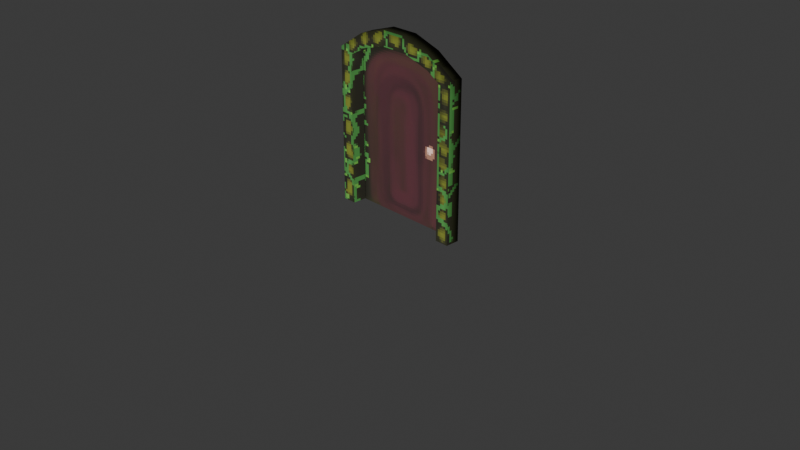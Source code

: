 # Source: doors.blend  (saved by Blender 5.2.7; exported with 4.5.12 LTS)
import bpy
from mathutils import Matrix  # noqa: F401  (used for matrix-valued properties, if any)

bpy.ops.wm.read_factory_settings(use_empty=True)
scene = bpy.context.scene
scene.name = 'Scene'

# ---- collections
col_collection = bpy.data.collections.new('Collection'); scene.collection.children.link(col_collection)
col_door = bpy.data.collections.new('Door'); scene.collection.children.link(col_door)

# ---- images (referenced by path relative to the original .blend; pixels are not part of the script)
import os
ASSET_DIR = os.environ.get("B2B_ASSET_DIR", "")  # directory of the original .blend (textures are referenced by path, not embedded)
HERE = os.path.dirname(os.path.abspath(__file__))  # packed textures are extracted next to this script under _unpacked/

def load_image(name, relpath, width, height, colorspace="sRGB"):
    """Load a texture the original file referenced (path relative to the .blend, or extracted next to this script)."""
    p = next((c for c in (os.path.join(HERE, relpath), os.path.join(ASSET_DIR, relpath)) if relpath and os.path.exists(c)), "")
    if p:
        img = bpy.data.images.load(p, check_existing=True)
        img.name = name
    else:  # same state as the original file: an image datablock whose file is absent (Cycles renders it pink)
        img = bpy.data.images.new(name, width, height)
        img.source = "FILE"
        img.filepath = "//" + (relpath or name)
    img.colorspace_settings.name = colorspace
    return img
img_door = load_image('Door', '_unpacked/Door.fcbc3255.png', 128, 128, 'sRGB')

# ---- materials (node trees are filled in below, after node groups)
mat_material = bpy.data.materials.new('Material')
mat_material.alpha_threshold = 0.0
mat_material.use_backface_culling_lightprobe_volume = False
mat_material.roughness = 0.5
mat_material.line_color = (0.0, 0.0, 0.0, 1.0)

# ---- material node trees
mat_material.use_nodes = True; mat_material.node_tree.nodes.clear()
_N = mat_material.node_tree.nodes; _L = mat_material.node_tree.links
n0 = _N.new('ShaderNodeOutputMaterial'); n0.name = 'Material Output'; n0.location = (200, 100)
n1 = _N.new('ShaderNodeBsdfPrincipled'); n1.name = 'Principled BSDF'; n1.location = (-200, 100)
n1.inputs[1].default_value = 0.4318
n1.inputs[2].default_value = 0.8636
n2 = _N.new('ShaderNodeTexImage'); n2.name = 'Image Texture'; n2.location = (-522, 75)
n2.image = img_door
n2.interpolation = 'Closest'
_L.new(n1.outputs[0], n0.inputs[0])
_L.new(n2.outputs[0], n1.inputs[0])
n0.is_active_output = True

# ---- world
world_world = bpy.data.worlds.new('World'); scene.world = world_world
world_world.use_nodes = True; world_world.node_tree.nodes.clear()
_N = world_world.node_tree.nodes; _L = world_world.node_tree.links
n0 = _N.new('ShaderNodeOutputWorld'); n0.name = 'World Output'; n0.location = (200, 100)
n1 = _N.new('ShaderNodeBackground'); n1.name = 'Background'; n1.location = (-200, 100)
n1.inputs[0].default_value = (0.05088, 0.05088, 0.05088, 1.0)
_L.new(n1.outputs[0], n0.inputs[0])
n0.is_active_output = True
world_world.color = (0.05088, 0.05088, 0.05088)
world_world.sun_shadow_jitter_overblur = 0.0

# ---- cameras
cam_camera = bpy.data.cameras.new('Camera')
cam_camera.clip_end = 100.0
cam_camera.ortho_scale = 7.314

# ---- lights
light_light = bpy.data.lights.new('Light', 'SUN')
light_light.angle = 0.1993
light_light.energy = 5.0
light_light.shadow_soft_size = 0.1
light_light.shadow_cascade_max_distance = 1000.0

# ---- meshes
me_cube = bpy.data.meshes.new('Cube')
me_cube.from_pydata([(0.75, 0.075, 1.658), (0.75, 0.075, 0.0), (0.75, -0.075, 1.658), (0.75, -0.075, 0.0), (-0.75, 0.075, 1.658), (-0.75, 0.075, 0.0), (-0.75, -0.075, 1.658), (-0.75, -0.075, 0.0), (0.45, -0.075, 1.853), (0.15, -0.075, 1.95), (-0.15, -0.075, 1.95), (-0.45, -0.075, 1.853), (-0.45, 0.075, 1.853), (-0.15, 0.075, 1.95), (0.15, 0.075, 1.95), (0.45, 0.075, 1.853), (0.75, 0.075, 1.105), (0.75, 0.075, 0.5526), (-0.75, -0.075, 0.5526), (-0.75, -0.075, 1.105), (0.75, -0.075, 1.105), (0.75, -0.075, 0.5526), (-0.75, 0.075, 1.105), (-0.75, 0.075, 0.5526), (-0.6, -0.075, 1.755), (-0.6, -0.075, 0.0), (-0.6, 0.075, 1.755), (-0.6, -0.075, 0.585), (-0.6, -0.075, 1.17), (0.6, -0.075, 0.0), (0.6, 0.075, 1.755), (0.6, -0.075, 1.755), (0.6, -0.075, 0.585), (0.6, -0.075, 1.17), (-0.75, -0.075, 1.381), (0.75, 0.075, 1.381), (0.75, -0.075, 1.381), (-0.75, 0.075, 1.381), (-0.6, -0.075, 1.463), (0.6, -0.075, 1.463), (-0.75, -0.075, 1.52), (0.75, 0.075, 1.52), (0.75, -0.075, 1.52), (-0.75, 0.075, 1.52), (0.45, -0.075, 1.698), (0.15, -0.075, 1.787), (-0.15, -0.075, 1.787), (-0.45, -0.075, 1.698), (-0.6, -0.075, 1.609), (0.6, -0.075, 1.609), (-0.6, 0.075, 0.0), (-0.45, 0.075, 0.0), (-0.15, 0.075, 0.0), (0.15, 0.075, 0.0), (0.45, 0.075, 0.0), (0.45, 0.075, 0.6175), (0.15, 0.075, 0.65), (-0.15, 0.075, 0.65), (-0.45, 0.075, 0.6175), (0.45, 0.075, 1.544), (0.45, 0.075, 1.235), (0.15, 0.075, 1.625), (0.15, 0.075, 1.3), (-0.15, 0.075, 1.625), (-0.15, 0.075, 1.3), (-0.45, 0.075, 1.544), (-0.45, 0.075, 1.235), (0.6, 0.075, 0.585), (0.6, 0.075, 1.17), (-0.6, 0.075, 0.585), (-0.6, 0.075, 1.17), (-0.6, 0.075, 1.463), (0.6, 0.075, 0.0), (0.6, 0.075, 1.463), (0.45, 0.075, 1.698), (0.15, 0.075, 1.787), (-0.15, 0.075, 1.787), (-0.45, 0.075, 1.698), (-0.6, 0.075, 1.609), (0.6, 0.075, 1.609)], [], [(26, 4, 6, 24), (48, 24, 6, 40), (40, 6, 4, 43), (41, 0, 2, 42), (49, 31, 8, 44), (44, 8, 9, 45), (45, 9, 10, 46), (46, 10, 11, 47), (30, 15, 8, 31), (15, 14, 9, 8), (14, 13, 10, 9), (13, 12, 11, 10), (32, 33, 68, 67), (45, 46, 76, 75), (38, 28, 70, 71), (39, 49, 79, 73), (1, 17, 21, 3), (17, 16, 20, 21), (7, 18, 23, 5), (18, 19, 22, 23), (25, 27, 18, 7), (27, 28, 19, 18), (46, 47, 77, 76), (48, 38, 71, 78), (47, 11, 24, 48), (12, 26, 24, 11), (21, 20, 33, 32), (3, 21, 32, 29), (0, 30, 31, 2), (42, 2, 31, 49), (20, 36, 39, 33), (47, 48, 78, 77), (27, 25, 50, 69), (28, 27, 69, 70), (33, 39, 73, 68), (16, 35, 36, 20), (19, 34, 37, 22), (28, 38, 34, 19), (36, 42, 49, 39), (49, 44, 74, 79), (29, 32, 67, 72), (44, 45, 75, 74), (35, 41, 42, 36), (34, 40, 43, 37), (38, 48, 40, 34), (52, 57, 58, 51), (57, 64, 66, 58), (53, 56, 57, 52), (56, 62, 64, 57), (54, 55, 56, 53), (55, 60, 62, 56), (72, 67, 55, 54), (67, 68, 60, 55), (58, 66, 70, 69), (51, 58, 69, 50), (66, 65, 71, 70), (64, 63, 65, 66), (62, 61, 63, 64), (60, 59, 61, 62), (68, 73, 59, 60), (65, 77, 78, 71), (63, 76, 77, 65), (61, 75, 76, 63), (59, 74, 75, 61), (73, 79, 74, 59)])
me_cube.polygons.foreach_set('use_smooth', [True] * 65)
_uv = me_cube.uv_layers.new(name='UVMap')
_uv.uv.foreach_set('vector', [0.8857, 0.9347, 0.8857, 0.9814, 0.8391, 0.9814, 0.8391, 0.9347, 0.4196, 0.106, 0.4196, 0.06057, 0.4662, 0.09084, 0.4662, 0.1338, 0.8391, 0.04293, 0.8391, 0.0, 0.8857, 0.0, 0.8857, 0.04293, 0.8857, 0.04293, 0.8857, 0.0, 0.9323, 0.0, 0.9323, 0.04293, 0.04662, 0.106, 0.04662, 0.06057, 0.09323, 0.0303, 0.09323, 0.07828, 0.09323, 0.07828, 0.09323, 0.0303, 0.1865, 0.0, 0.1865, 0.0505, 0.1865, 0.0505, 0.1865, 0.0, 0.2797, 0.0, 0.2797, 0.0505, 0.2797, 0.0505, 0.2797, 0.0, 0.3729, 0.0303, 0.3729, 0.07828, 0.8857, 0.5618, 0.8857, 0.6084, 0.8391, 0.6084, 0.8391, 0.5618, 0.8857, 0.6084, 0.8857, 0.7017, 0.8391, 0.7017, 0.8391, 0.6084, 0.8857, 0.7017, 0.8857, 0.7949, 0.8391, 0.7949, 0.8391, 0.7017, 0.8857, 0.7949, 0.8857, 0.8881, 0.8391, 0.8881, 0.8391, 0.7949, 0.9323, 0.3182, 0.9323, 0.1364, 0.979, 0.1364, 0.979, 0.3182, 0.4662, 0.7886, 0.4662, 0.6954, 0.5128, 0.6954, 0.5128, 0.7886, 0.979, 0.5455, 0.979, 0.6364, 0.9323, 0.6364, 0.9323, 0.5455, 0.9323, 0.04545, 0.9323, 0.0, 0.979, 0.0, 0.979, 0.04545, 0.8857, 0.5152, 0.8857, 0.3435, 0.9323, 0.3435, 0.9323, 0.5152, 0.8857, 0.3435, 0.8857, 0.1717, 0.9323, 0.1717, 0.9323, 0.3435, 0.8391, 0.5152, 0.8391, 0.3435, 0.8857, 0.3435, 0.8857, 0.5152, 0.8391, 0.3435, 0.8391, 0.1717, 0.8857, 0.1717, 0.8857, 0.3435, 0.4196, 0.606, 0.4196, 0.4242, 0.4662, 0.4343, 0.4662, 0.606, 0.4196, 0.4242, 0.4196, 0.2424, 0.4662, 0.2626, 0.4662, 0.4343, 0.4662, 0.6954, 0.4662, 0.6021, 0.5128, 0.6021, 0.5128, 0.6954, 0.979, 0.5, 0.979, 0.5455, 0.9323, 0.5455, 0.9323, 0.5, 0.3729, 0.07828, 0.3729, 0.0303, 0.4196, 0.06057, 0.4196, 0.106, 0.8857, 0.8881, 0.8857, 0.9347, 0.8391, 0.9347, 0.8391, 0.8881, 0.0, 0.4343, 0.0, 0.2626, 0.04662, 0.2424, 0.04662, 0.4242, 0.0, 0.606, 0.0, 0.4343, 0.04662, 0.4242, 0.04662, 0.606, 0.8857, 0.5152, 0.8857, 0.5618, 0.8391, 0.5618, 0.8391, 0.5152, 0.0, 0.1338, 0.0, 0.09084, 0.04662, 0.06057, 0.04662, 0.106, 0.0, 0.2626, 0.0, 0.1767, 0.04662, 0.1515, 0.04662, 0.2424, 0.4662, 0.6021, 0.4662, 0.5555, 0.5128, 0.5555, 0.5128, 0.6021, 0.979, 0.8182, 0.979, 1.0, 0.9323, 1.0, 0.9323, 0.8182, 0.979, 0.6364, 0.979, 0.8182, 0.9323, 0.8182, 0.9323, 0.6364, 0.9323, 0.1364, 0.9323, 0.04545, 0.979, 0.04545, 0.979, 0.1364, 0.8857, 0.1717, 0.8857, 0.08586, 0.9323, 0.08586, 0.9323, 0.1717, 0.8391, 0.1717, 0.8391, 0.08586, 0.8857, 0.08586, 0.8857, 0.1717, 0.4196, 0.2424, 0.4196, 0.1515, 0.4662, 0.1767, 0.4662, 0.2626, 0.0, 0.1767, 0.0, 0.1338, 0.04662, 0.106, 0.04662, 0.1515, 0.4662, 0.9285, 0.4662, 0.8818, 0.5128, 0.8818, 0.5128, 0.9285, 0.9323, 0.5, 0.9323, 0.3182, 0.979, 0.3182, 0.979, 0.5, 0.4662, 0.8818, 0.4662, 0.7886, 0.5128, 0.7886, 0.5128, 0.8818, 0.8857, 0.08586, 0.8857, 0.04293, 0.9323, 0.04293, 0.9323, 0.08586, 0.8391, 0.08586, 0.8391, 0.04293, 0.8857, 0.04293, 0.8857, 0.08586, 0.4196, 0.1515, 0.4196, 0.106, 0.4662, 0.1338, 0.4662, 0.1767, 0.6993, 0.5555, 0.6993, 0.3535, 0.7925, 0.3636, 0.7925, 0.5555, 0.6993, 0.3535, 0.6993, 0.1515, 0.7925, 0.1717, 0.7925, 0.3636, 0.606, 0.5555, 0.606, 0.3535, 0.6993, 0.3535, 0.6993, 0.5555, 0.606, 0.3535, 0.606, 0.1515, 0.6993, 0.1515, 0.6993, 0.3535, 0.5128, 0.5555, 0.5128, 0.3636, 0.606, 0.3535, 0.606, 0.5555, 0.5128, 0.3636, 0.5128, 0.1717, 0.606, 0.1515, 0.606, 0.3535, 0.4662, 0.5555, 0.4662, 0.3737, 0.5128, 0.3636, 0.5128, 0.5555, 0.4662, 0.3737, 0.4662, 0.1919, 0.5128, 0.1717, 0.5128, 0.3636, 0.7925, 0.3636, 0.7925, 0.1717, 0.8391, 0.1919, 0.8391, 0.3737, 0.7925, 0.5555, 0.7925, 0.3636, 0.8391, 0.3737, 0.8391, 0.5555, 0.7925, 0.1717, 0.7925, 0.07575, 0.8391, 0.101, 0.8391, 0.1919, 0.6993, 0.1515, 0.6993, 0.0505, 0.7925, 0.07575, 0.7925, 0.1717, 0.606, 0.1515, 0.606, 0.0505, 0.6993, 0.0505, 0.6993, 0.1515, 0.5128, 0.1717, 0.5128, 0.07575, 0.606, 0.0505, 0.606, 0.1515, 0.4662, 0.1919, 0.4662, 0.101, 0.5128, 0.07575, 0.5128, 0.1717, 0.7925, 0.07575, 0.7925, 0.02778, 0.8391, 0.05552, 0.8391, 0.101, 0.6993, 0.0505, 0.6993, 0.0, 0.7925, 0.02778, 0.7925, 0.07575, 0.606, 0.0505, 0.606, 0.0, 0.6993, 0.0, 0.6993, 0.0505, 0.5128, 0.07575, 0.5128, 0.02778, 0.606, 0.0, 0.606, 0.0505, 0.4662, 0.101, 0.4662, 0.05552, 0.5128, 0.02778, 0.5128, 0.07575])
me_cube.materials.append(mat_material)
me_cube.use_mirror_vertex_groups = False
me_cube.update()

# ---- objects
ob_light = bpy.data.objects.new('Light', light_light)
ob_camera = bpy.data.objects.new('Camera', cam_camera)
ob_door = bpy.data.objects.new('Door', me_cube)

# ---- transforms, parenting, visibility, modifiers, constraints
ob_light.location = (4.076, 1.005, 5.904)
ob_light.rotation_euler = (1.897, -0.9777, -0.2834)
ob_light.lock_rotations_4d = False
ob_light.empty_display_type = 'ARROWS'
ob_light.color = (0.0, 0.0, 0.0, 0.0)
ob_light.lineart.crease_threshold = 0.0
ob_camera.location = (7.359, -6.926, 4.958)
ob_camera.rotation_euler = (1.109, 0.0, 0.8149)
ob_camera.lock_rotations_4d = False
ob_camera.empty_display_type = 'ARROWS'
ob_camera.color = (0.0, 0.0, 0.0, 0.0)
ob_camera.display_type = 'WIRE'
ob_camera.lineart.crease_threshold = 0.0
ob_door.location = (0.0, 0.0, 0.0)
ob_door.lock_rotations_4d = False
ob_door.empty_display_type = 'ARROWS'
ob_door.lineart.crease_threshold = 0.0

# ---- collection membership
col_collection.objects.link(ob_light)
col_collection.objects.link(ob_camera)
col_door.objects.link(ob_door)

# ---- scene / render settings (as saved in the file)
scene.camera = ob_camera
scene.frame_start = 1; scene.frame_end = 250; scene.frame_set(1)
scene.render.engine = 'BLENDER_EEVEE_NEXT'
scene.render.bake_bias = 0.0
scene.render.bake_samples = 0
scene.cycles.sampling_pattern = 'TABULATED_SOBOL'
scene.eevee.use_volume_custom_range = False
bpy.context.view_layer.update()
